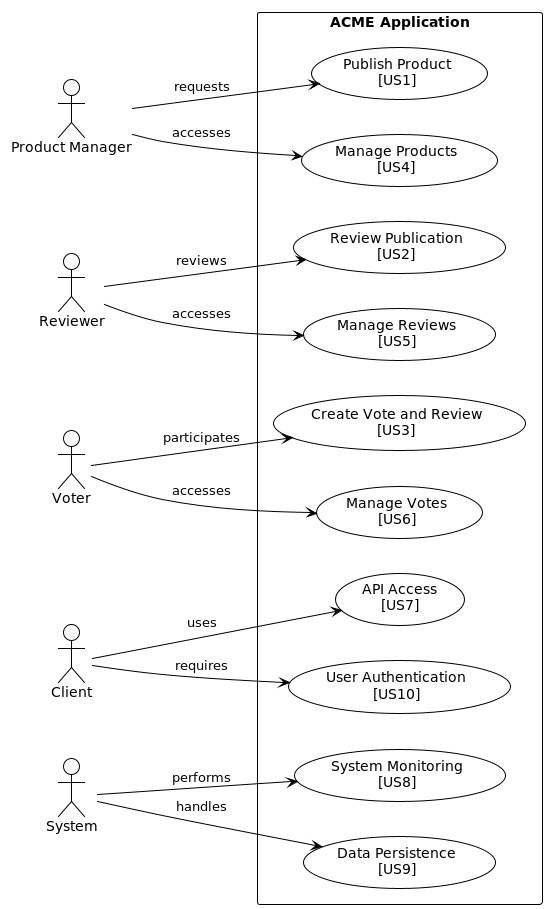

The diagram above was rendered by PlantUML. Its source (embedded in the PNG):
@startuml
!theme plain

left to right direction
skinparam packageStyle rectangle

actor ProductManager as "Product Manager"
actor Reviewer
actor Voter
actor Client
actor System

rectangle "ACME Application" {
  usecase "Publish Product\n[US1]" as UC1
  usecase "Review Publication\n[US2]" as UC2
  usecase "Create Vote and Review\n[US3]" as UC3
  usecase "Manage Products\n[US4]" as UC4
  usecase "Manage Reviews\n[US5]" as UC5
  usecase "Manage Votes\n[US6]" as UC6
  usecase "API Access\n[US7]" as UC7
  usecase "System Monitoring\n[US8]" as UC8
  usecase "Data Persistence\n[US9]" as UC9
  usecase "User Authentication\n[US10]" as UC10
}

ProductManager --> UC1 : requests
Reviewer --> UC2 : reviews
Voter --> UC3 : participates
ProductManager --> UC4 : accesses
Reviewer --> UC5 : accesses
Voter --> UC6 : accesses
Client --> UC7 : uses
System --> UC8 : performs
System --> UC9 : handles
Client --> UC10 : requires

@enduml